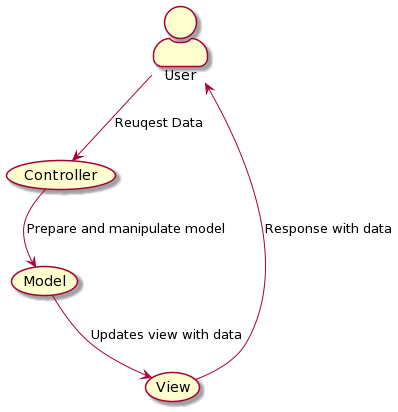

The diagram above was rendered by PlantUML. Its source (embedded in the PNG):
@startuml
skinparam actorStyle awesome
:User: --> (Controller) :  Reuqest Data
Controller --> (Model) : Prepare and manipulate model
Model --> (View) : Updates view with data
View --> User : Response with data
"Controller" as (Controller)
"Model" as (Model)
"View" as (View)
@enduml